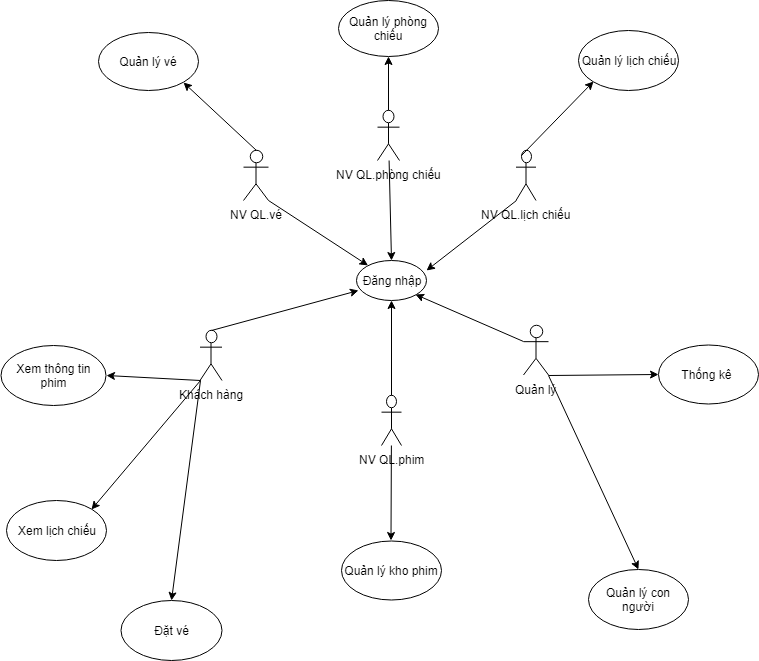

The diagram above was exported from draw.io. Its source (the exported page's mxGraphModel, read from the mxfile embedded in the PNG):
<mxGraphModel dx="792" dy="401" grid="1" gridSize="10" guides="1" tooltips="1" connect="1" arrows="1" fold="1" page="1" pageScale="1" pageWidth="827" pageHeight="1169" math="0" shadow="0">
  <root>
    <mxCell id="0" />
    <mxCell id="1" parent="0" />
    <mxCell id="J8LQusGur8QWoGwCyjbD-1" value="Đăng nhập" style="ellipse;whiteSpace=wrap;html=1;" parent="1" vertex="1">
      <mxGeometry x="367.5" y="320" width="70" height="40" as="geometry" />
    </mxCell>
    <mxCell id="J8LQusGur8QWoGwCyjbD-2" value="NV QL.vé" style="shape=umlActor;verticalLabelPosition=bottom;labelBackgroundColor=#ffffff;verticalAlign=top;html=1;outlineConnect=0;" parent="1" vertex="1">
      <mxGeometry x="255" y="210" width="25" height="50" as="geometry" />
    </mxCell>
    <mxCell id="J8LQusGur8QWoGwCyjbD-3" value="NV QL.phòng chiếu" style="shape=umlActor;verticalLabelPosition=bottom;labelBackgroundColor=#ffffff;verticalAlign=top;html=1;outlineConnect=0;" parent="1" vertex="1">
      <mxGeometry x="389" y="170" width="22" height="50" as="geometry" />
    </mxCell>
    <mxCell id="J8LQusGur8QWoGwCyjbD-5" value="NV QL.lịch chiếu" style="shape=umlActor;verticalLabelPosition=bottom;labelBackgroundColor=#ffffff;verticalAlign=top;html=1;outlineConnect=0;" parent="1" vertex="1">
      <mxGeometry x="527.5" y="210" width="20" height="50" as="geometry" />
    </mxCell>
    <mxCell id="J8LQusGur8QWoGwCyjbD-6" value="NV QL.phim" style="shape=umlActor;verticalLabelPosition=bottom;labelBackgroundColor=#ffffff;verticalAlign=top;html=1;outlineConnect=0;" parent="1" vertex="1">
      <mxGeometry x="393" y="455" width="20" height="50" as="geometry" />
    </mxCell>
    <mxCell id="J8LQusGur8QWoGwCyjbD-7" value="Quản lý" style="shape=umlActor;verticalLabelPosition=bottom;labelBackgroundColor=#ffffff;verticalAlign=top;html=1;outlineConnect=0;" parent="1" vertex="1">
      <mxGeometry x="535" y="384.5" width="25" height="50" as="geometry" />
    </mxCell>
    <mxCell id="J8LQusGur8QWoGwCyjbD-8" value="Khách hàng" style="shape=umlActor;verticalLabelPosition=bottom;labelBackgroundColor=#ffffff;verticalAlign=top;html=1;outlineConnect=0;" parent="1" vertex="1">
      <mxGeometry x="211.5" y="390" width="22" height="50" as="geometry" />
    </mxCell>
    <mxCell id="J8LQusGur8QWoGwCyjbD-10" value="" style="endArrow=classic;html=1;exitX=1;exitY=1;exitDx=0;exitDy=0;exitPerimeter=0;" parent="1" source="J8LQusGur8QWoGwCyjbD-2" target="J8LQusGur8QWoGwCyjbD-1" edge="1">
      <mxGeometry width="50" height="50" relative="1" as="geometry">
        <mxPoint x="220" y="530" as="sourcePoint" />
        <mxPoint x="270" y="480" as="targetPoint" />
      </mxGeometry>
    </mxCell>
    <mxCell id="J8LQusGur8QWoGwCyjbD-12" value="" style="endArrow=classic;html=1;entryX=0.5;entryY=0;entryDx=0;entryDy=0;" parent="1" source="J8LQusGur8QWoGwCyjbD-3" target="J8LQusGur8QWoGwCyjbD-1" edge="1">
      <mxGeometry width="50" height="50" relative="1" as="geometry">
        <mxPoint x="220" y="530" as="sourcePoint" />
        <mxPoint x="270" y="480" as="targetPoint" />
      </mxGeometry>
    </mxCell>
    <mxCell id="J8LQusGur8QWoGwCyjbD-13" value="" style="endArrow=classic;html=1;exitX=0;exitY=1;exitDx=0;exitDy=0;exitPerimeter=0;entryX=1.007;entryY=0.25;entryDx=0;entryDy=0;entryPerimeter=0;" parent="1" source="J8LQusGur8QWoGwCyjbD-5" target="J8LQusGur8QWoGwCyjbD-1" edge="1">
      <mxGeometry width="50" height="50" relative="1" as="geometry">
        <mxPoint x="220" y="530" as="sourcePoint" />
        <mxPoint x="270" y="480" as="targetPoint" />
      </mxGeometry>
    </mxCell>
    <mxCell id="J8LQusGur8QWoGwCyjbD-14" value="" style="endArrow=classic;html=1;exitX=0.5;exitY=0;exitDx=0;exitDy=0;exitPerimeter=0;entryX=0.5;entryY=1;entryDx=0;entryDy=0;" parent="1" source="J8LQusGur8QWoGwCyjbD-6" target="J8LQusGur8QWoGwCyjbD-1" edge="1">
      <mxGeometry width="50" height="50" relative="1" as="geometry">
        <mxPoint x="220" y="530" as="sourcePoint" />
        <mxPoint x="270" y="480" as="targetPoint" />
      </mxGeometry>
    </mxCell>
    <mxCell id="J8LQusGur8QWoGwCyjbD-15" value="" style="endArrow=classic;html=1;exitX=0.5;exitY=0;exitDx=0;exitDy=0;exitPerimeter=0;entryX=0.036;entryY=0.75;entryDx=0;entryDy=0;entryPerimeter=0;" parent="1" source="J8LQusGur8QWoGwCyjbD-8" target="J8LQusGur8QWoGwCyjbD-1" edge="1">
      <mxGeometry width="50" height="50" relative="1" as="geometry">
        <mxPoint x="220" y="530" as="sourcePoint" />
        <mxPoint x="270" y="480" as="targetPoint" />
      </mxGeometry>
    </mxCell>
    <mxCell id="J8LQusGur8QWoGwCyjbD-16" value="" style="endArrow=classic;html=1;exitX=0;exitY=0.3333333333333333;exitDx=0;exitDy=0;exitPerimeter=0;entryX=1;entryY=1;entryDx=0;entryDy=0;" parent="1" source="J8LQusGur8QWoGwCyjbD-7" target="J8LQusGur8QWoGwCyjbD-1" edge="1">
      <mxGeometry width="50" height="50" relative="1" as="geometry">
        <mxPoint x="220" y="530" as="sourcePoint" />
        <mxPoint x="270" y="480" as="targetPoint" />
      </mxGeometry>
    </mxCell>
    <mxCell id="J8LQusGur8QWoGwCyjbD-17" value="Quản lý vé" style="ellipse;whiteSpace=wrap;html=1;" parent="1" vertex="1">
      <mxGeometry x="110" y="92" width="100" height="58" as="geometry" />
    </mxCell>
    <mxCell id="J8LQusGur8QWoGwCyjbD-18" value="Quản lý phòng chiếu" style="ellipse;whiteSpace=wrap;html=1;" parent="1" vertex="1">
      <mxGeometry x="350" y="60" width="100" height="56" as="geometry" />
    </mxCell>
    <mxCell id="J8LQusGur8QWoGwCyjbD-19" value="Quản lý lịch chiếu" style="ellipse;whiteSpace=wrap;html=1;" parent="1" vertex="1">
      <mxGeometry x="590" y="90" width="100" height="60" as="geometry" />
    </mxCell>
    <mxCell id="J8LQusGur8QWoGwCyjbD-20" value="Quản lý kho phim" style="ellipse;whiteSpace=wrap;html=1;" parent="1" vertex="1">
      <mxGeometry x="352.5" y="600" width="100" height="59" as="geometry" />
    </mxCell>
    <mxCell id="J8LQusGur8QWoGwCyjbD-21" value="Xem thông tin phim" style="ellipse;whiteSpace=wrap;html=1;" parent="1" vertex="1">
      <mxGeometry x="12.5" y="404.5" width="105" height="60" as="geometry" />
    </mxCell>
    <mxCell id="J8LQusGur8QWoGwCyjbD-22" value="Xem lịch chiếu" style="ellipse;whiteSpace=wrap;html=1;" parent="1" vertex="1">
      <mxGeometry x="17.5" y="560" width="100" height="60" as="geometry" />
    </mxCell>
    <mxCell id="J8LQusGur8QWoGwCyjbD-23" value="Đặt vé" style="ellipse;whiteSpace=wrap;html=1;" parent="1" vertex="1">
      <mxGeometry x="132.5" y="660" width="101" height="60" as="geometry" />
    </mxCell>
    <mxCell id="J8LQusGur8QWoGwCyjbD-26" value="Thống kê&amp;nbsp;" style="ellipse;whiteSpace=wrap;html=1;" parent="1" vertex="1">
      <mxGeometry x="670" y="404.5" width="100" height="59" as="geometry" />
    </mxCell>
    <mxCell id="J8LQusGur8QWoGwCyjbD-27" value="" style="endArrow=classic;html=1;exitX=0.5;exitY=0;exitDx=0;exitDy=0;exitPerimeter=0;entryX=1;entryY=1;entryDx=0;entryDy=0;" parent="1" source="J8LQusGur8QWoGwCyjbD-2" target="J8LQusGur8QWoGwCyjbD-17" edge="1">
      <mxGeometry width="50" height="50" relative="1" as="geometry">
        <mxPoint x="120" y="260" as="sourcePoint" />
        <mxPoint x="170" y="210" as="targetPoint" />
      </mxGeometry>
    </mxCell>
    <mxCell id="J8LQusGur8QWoGwCyjbD-28" value="" style="endArrow=classic;html=1;exitX=0.5;exitY=0;exitDx=0;exitDy=0;exitPerimeter=0;entryX=0.5;entryY=1;entryDx=0;entryDy=0;" parent="1" source="J8LQusGur8QWoGwCyjbD-3" target="J8LQusGur8QWoGwCyjbD-18" edge="1">
      <mxGeometry width="50" height="50" relative="1" as="geometry">
        <mxPoint x="120" y="280" as="sourcePoint" />
        <mxPoint x="170" y="230" as="targetPoint" />
      </mxGeometry>
    </mxCell>
    <mxCell id="J8LQusGur8QWoGwCyjbD-29" value="" style="endArrow=classic;html=1;entryX=0;entryY=1;entryDx=0;entryDy=0;exitX=0.25;exitY=0.1;exitDx=0;exitDy=0;exitPerimeter=0;" parent="1" source="J8LQusGur8QWoGwCyjbD-5" target="J8LQusGur8QWoGwCyjbD-19" edge="1">
      <mxGeometry width="50" height="50" relative="1" as="geometry">
        <mxPoint x="590" y="170" as="sourcePoint" />
        <mxPoint x="640" y="120" as="targetPoint" />
      </mxGeometry>
    </mxCell>
    <mxCell id="J8LQusGur8QWoGwCyjbD-30" value="" style="endArrow=classic;html=1;" parent="1" source="J8LQusGur8QWoGwCyjbD-6" target="J8LQusGur8QWoGwCyjbD-20" edge="1">
      <mxGeometry width="50" height="50" relative="1" as="geometry">
        <mxPoint x="150" y="400" as="sourcePoint" />
        <mxPoint x="200" y="350" as="targetPoint" />
      </mxGeometry>
    </mxCell>
    <mxCell id="J8LQusGur8QWoGwCyjbD-31" value="" style="endArrow=classic;html=1;exitX=1;exitY=1;exitDx=0;exitDy=0;exitPerimeter=0;entryX=0;entryY=0.5;entryDx=0;entryDy=0;" parent="1" source="J8LQusGur8QWoGwCyjbD-7" target="J8LQusGur8QWoGwCyjbD-26" edge="1">
      <mxGeometry width="50" height="50" relative="1" as="geometry">
        <mxPoint x="590" y="400" as="sourcePoint" />
        <mxPoint x="640" y="350" as="targetPoint" />
      </mxGeometry>
    </mxCell>
    <mxCell id="J8LQusGur8QWoGwCyjbD-32" value="" style="endArrow=classic;html=1;exitX=1;exitY=1;exitDx=0;exitDy=0;exitPerimeter=0;entryX=0.5;entryY=0;entryDx=0;entryDy=0;" parent="1" source="J8LQusGur8QWoGwCyjbD-7" target="NXGoaKt8am8AGnAa43dB-1" edge="1">
      <mxGeometry width="50" height="50" relative="1" as="geometry">
        <mxPoint x="530" y="550" as="sourcePoint" />
        <mxPoint x="605" y="589" as="targetPoint" />
      </mxGeometry>
    </mxCell>
    <mxCell id="J8LQusGur8QWoGwCyjbD-34" value="" style="endArrow=classic;html=1;exitX=0;exitY=1;exitDx=0;exitDy=0;exitPerimeter=0;entryX=0.5;entryY=0;entryDx=0;entryDy=0;" parent="1" source="J8LQusGur8QWoGwCyjbD-8" target="J8LQusGur8QWoGwCyjbD-23" edge="1">
      <mxGeometry width="50" height="50" relative="1" as="geometry">
        <mxPoint x="290" y="630" as="sourcePoint" />
        <mxPoint x="340" y="580" as="targetPoint" />
      </mxGeometry>
    </mxCell>
    <mxCell id="J8LQusGur8QWoGwCyjbD-35" value="" style="endArrow=classic;html=1;exitX=0;exitY=1;exitDx=0;exitDy=0;exitPerimeter=0;entryX=1;entryY=0;entryDx=0;entryDy=0;" parent="1" source="J8LQusGur8QWoGwCyjbD-8" target="J8LQusGur8QWoGwCyjbD-22" edge="1">
      <mxGeometry width="50" height="50" relative="1" as="geometry">
        <mxPoint x="260" y="610" as="sourcePoint" />
        <mxPoint x="310" y="560" as="targetPoint" />
      </mxGeometry>
    </mxCell>
    <mxCell id="J8LQusGur8QWoGwCyjbD-36" value="" style="endArrow=classic;html=1;exitX=0;exitY=1;exitDx=0;exitDy=0;exitPerimeter=0;entryX=1;entryY=0.5;entryDx=0;entryDy=0;" parent="1" source="J8LQusGur8QWoGwCyjbD-8" target="J8LQusGur8QWoGwCyjbD-21" edge="1">
      <mxGeometry width="50" height="50" relative="1" as="geometry">
        <mxPoint x="240" y="550" as="sourcePoint" />
        <mxPoint x="290" y="500" as="targetPoint" />
      </mxGeometry>
    </mxCell>
    <mxCell id="NXGoaKt8am8AGnAa43dB-1" value="&lt;font style=&quot;vertical-align: inherit&quot;&gt;&lt;font style=&quot;vertical-align: inherit&quot;&gt;Quản lý con người&lt;/font&gt;&lt;/font&gt;" style="ellipse;whiteSpace=wrap;html=1;" vertex="1" parent="1">
      <mxGeometry x="600" y="629" width="100" height="60" as="geometry" />
    </mxCell>
  </root>
</mxGraphModel>